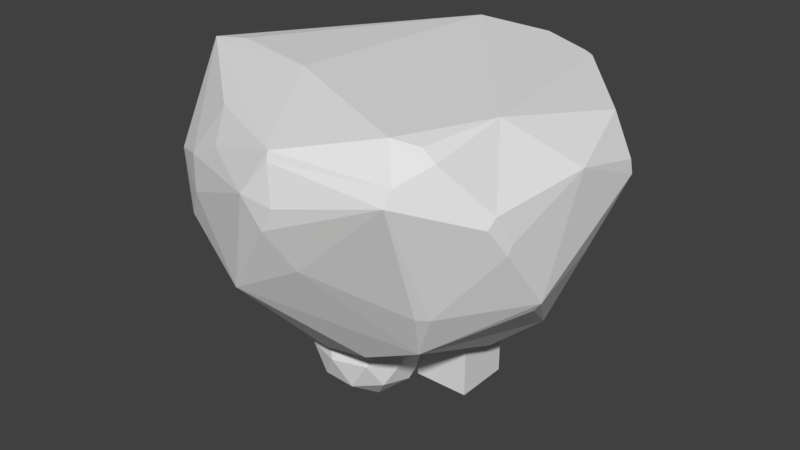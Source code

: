 # Source: collagen_glob.blend  (saved by Blender 2.79.0; exported with 4.5.12 LTS)
import bpy
from mathutils import Matrix  # noqa: F401  (used for matrix-valued properties, if any)

bpy.ops.wm.read_factory_settings(use_empty=True)
scene = bpy.context.scene
scene.name = 'Scene'

# ---- collections
col_collection_1 = bpy.data.collections.new('Collection 1'); scene.collection.children.link(col_collection_1)
col_collection_2 = bpy.data.collections.new('Collection 2'); scene.collection.children.link(col_collection_2)

# ---- world
world_world = bpy.data.worlds.new('World'); scene.world = world_world
world_world.color = (0.05088, 0.05088, 0.05088)
world_world.use_sun_shadow = False
world_world.sun_shadow_jitter_overblur = 0.0
world_world.cycles.sampling_method = 'MANUAL'

# ---- meshes
me_dudulmesh_015 = bpy.data.meshes.new('dudulMesh.015')
me_dudulmesh_015.from_pydata([(-5.801, -35.02, 3.929), (-4.52, -36.38, 1.809), (-29.76, -13.11, 9.525), (-30.46, -13.0, 7.456), (-27.47, -21.83, 4.441), (-10.66, 15.01, 12.78), (-37.87, 11.3, 4.983), (-37.84, 12.61, 6.207), (-30.18, 13.86, 6.369), (-27.87, 13.13, 10.0), (-30.07, -0.585, 21.42), (-23.23, -14.85, -20.55), (-23.41, -12.94, -21.73), (-10.51, -27.23, -18.16), (-17.7, -6.121, -28.69), (-12.88, -6.565, -31.35), (-13.95, -5.788, -30.86), (-15.49, -0.878, -29.08), (-8.133, -0.451, -34.06), (-10.62, 10.22, -27.61), (-18.0, 4.221, -26.18), (-28.44, 9.692, -16.2), (-28.31, 9.057, -17.54), (-31.21, 2.862, -13.37), (-30.95, 0.137, -13.28), (-30.26, -1.558, -14.79), (-28.17, 2.805, -18.9), (-15.25, -32.23, -12.12), (-11.37, -35.36, -5.549), (22.03, -8.746, 21.75), (20.81, -13.19, 21.47), (19.2, -13.02, 22.96), (17.27, -21.23, 19.62), (6.683, -26.32, 19.52), (12.39, -29.97, 5.146), (17.18, 14.09, 0.6), (20.9, 9.448, 27.67), (20.1, 9.721, 28.94), (19.94, 7.354, 30.39), (19.91, 13.35, 22.52), (22.61, 11.91, 23.14), (15.78, 14.18, 24.37), (29.35, -1.021, 14.77), (29.33, -2.297, 15.59), (28.23, 3.824, 17.16), (28.08, 2.347, 18.86), (-9.646, -15.09, 30.26), (-12.63, -27.92, 14.08), (22.46, 14.01, 8.778), (-24.65, -9.387, 24.96), (-25.92, -9.886, 23.15), (-21.91, -3.982, 26.56), (-20.73, -3.614, 27.25), (-22.21, 2.016, 25.94), (-18.34, 9.826, 22.39), (-14.89, 5.699, 27.67), (0.278, 8.947, 31.72), (0.091, 10.34, 31.15), (-1.181, 10.43, 30.4), (2.147, 2.842, 33.18), (0.036, -1.243, 33.21), (-4.303, 3.135, 32.85), (3.738, -7.629, 30.25), (-4.081, -30.97, 15.55), (-4.114, -30.28, 16.84), (-4.808, -28.64, 18.29), (-0.689, -34.37, 11.12), (-1.074, -35.15, 9.09), (5.689, -12.77, -29.94), (5.275, -14.91, -29.38), (6.251, -23.16, -24.82), (4.598, -23.77, -24.39), (7.385, -31.27, -18.0), (14.53, -0.919, -28.5), (12.09, 11.35, -30.6), (13.77, 11.01, -30.0), (6.16, 12.27, -31.24), (4.57, 13.09, -30.89), (-6.866, 3.612, -32.58), (-3.686, -3.439, -34.13), (1.993, 1.101, -35.28), (28.69, -10.99, -6.499), (24.37, -23.35, -2.836), (17.7, -28.31, 1.913), (-5.486, 15.33, -25.11), (29.22, -14.46, 8.09), (30.56, -12.67, 8.228), (30.53, 5.41, -0.816), (26.77, 7.727, -16.23), (26.76, 8.998, -15.42), (27.06, 1.462, -18.35), (27.03, -1.244, -17.87), (28.38, -2.39, -16.27), (30.59, 2.211, -14.59), (30.87, -0.269, -14.86), (9.065, -35.0, -5.009), (7.478, -35.82, -3.711)], [], [(56, 38, 37, 57), (19, 84, 77, 78), (57, 37, 41), (5, 57, 41), (0, 1, 67), (44, 87, 48, 40), (23, 6, 22), (63, 64, 47), (64, 65, 47), (6, 7, 22), (7, 21, 22), (47, 0, 67, 63), (10, 53, 7), (53, 54, 7), (54, 58, 7), (58, 9, 7), (9, 8, 7), (9, 5, 8), (9, 58, 5), (58, 57, 5), (85, 82, 86), (82, 81, 86), (43, 30, 86), (30, 32, 86), (32, 85, 86), (42, 44, 45, 43), (15, 16, 18, 79), (77, 76, 80), (76, 74, 80), (95, 96, 72), (50, 2, 4, 47), (3, 10, 7, 6), (73, 68, 80), (68, 69, 80), (27, 13, 72), (27, 11, 13), (69, 79, 80), (79, 18, 80), (4, 25, 11), (25, 12, 11), (18, 77, 80), (35, 48, 77), (27, 4, 11), (32, 83, 82, 85), (48, 74, 77), (74, 76, 77), (38, 45, 37), (18, 78, 77), (20, 19, 18, 17), (45, 36, 37), (26, 14, 12, 25), (84, 35, 77), (45, 44, 40, 36), (48, 75, 74), (48, 89, 75), (38, 43, 45), (38, 29, 43), (89, 88, 75), (88, 93, 75), (29, 30, 43), (93, 94, 75), (94, 90, 75), (58, 54, 57), (54, 55, 57), (90, 73, 75), (90, 94, 73), (55, 61, 57), (61, 56, 57), (94, 91, 73), (91, 92, 73), (25, 24, 23), (24, 6, 23), (92, 70, 73), (70, 69, 73), (24, 25, 6), (25, 4, 6), (69, 68, 73), (70, 71, 69), (4, 3, 6), (71, 15, 69), (15, 79, 69), (3, 2, 10), (2, 50, 10), (19, 78, 18), (50, 49, 10), (49, 51, 10), (16, 14, 18), (51, 52, 10), (52, 53, 10), (14, 17, 18), (75, 73, 80, 74), (52, 61, 53), (61, 55, 53), (84, 48, 35), (55, 54, 53), (39, 40, 48), (95, 72, 82, 83), (29, 38, 30), (38, 31, 30), (87, 89, 48), (84, 41, 48), (31, 32, 30), (34, 83, 32), (41, 39, 48), (20, 22, 19), (31, 62, 32), (28, 27, 72, 96), (22, 84, 19), (22, 21, 84), (33, 66, 32), (21, 7, 84), (7, 8, 84), (66, 34, 32), (47, 4, 28, 0), (8, 5, 84), (5, 41, 84), (34, 66, 96), (87, 93, 89), (93, 88, 89), (66, 67, 96), (67, 1, 96), (87, 94, 93), (87, 86, 94), (1, 28, 96), (1, 0, 28), (86, 81, 94), (81, 82, 94), (47, 65, 46, 49), (82, 92, 94), (92, 91, 94), (4, 27, 28), (25, 23, 22, 26), (96, 95, 83, 34), (2, 3, 4), (72, 71, 70), (72, 13, 71), (56, 59, 38), (59, 60, 38), (46, 60, 61, 52), (11, 12, 15), (60, 62, 38), (62, 31, 38), (12, 14, 15), (14, 16, 15), (61, 59, 56), (60, 59, 61), (20, 17, 14), (46, 33, 32, 62), (26, 22, 14), (47, 49, 50), (52, 51, 49), (22, 20, 14), (41, 40, 39), (13, 11, 15, 71), (46, 52, 49), (37, 36, 40), (72, 70, 92, 82), (60, 46, 62), (65, 64, 46), (64, 33, 46), (41, 37, 40), (44, 42, 87), (64, 66, 33), (64, 63, 66), (42, 43, 87), (43, 86, 87), (63, 67, 66)])
me_dudulmesh_015.use_remesh_preserve_volume = False
me_dudulmesh_015.use_remesh_preserve_attributes = False
me_dudulmesh_015.use_mirror_vertex_groups = False
me_dudulmesh_015.update()
me_cube_014 = bpy.data.meshes.new('Cube.014')
me_cube_014.from_pydata([(-5.0, -5.0, -5.0), (-5.0, -5.0, 5.0), (-5.0, 5.0, -5.0), (-5.0, 5.0, 5.0), (5.0, -5.0, -5.0), (5.0, -5.0, 5.0), (5.0, 5.0, -5.0), (5.0, 5.0, 5.0)], [], [(0, 1, 3, 2), (2, 3, 7, 6), (6, 7, 5, 4), (4, 5, 1, 0), (2, 6, 4, 0), (7, 3, 1, 5)])
me_cube_014.use_remesh_preserve_volume = False
me_cube_014.use_remesh_preserve_attributes = False
me_cube_014.use_mirror_vertex_groups = False
me_cube_014.update()
me_icosphere_013 = bpy.data.meshes.new('Icosphere.013')
me_icosphere_013.from_pydata([(0.0, 0.0, -10.0), (7.236, -5.257, -4.472), (-2.764, -8.506, -4.472), (-8.944, 0.0, -4.472), (-2.764, 8.506, -4.472), (7.236, 5.257, -4.472), (2.764, -8.506, 4.472), (-7.236, -5.257, 4.472), (-7.236, 5.257, 4.472), (2.764, 8.506, 4.472), (8.944, 0.0, 4.472), (0.0, 0.0, 10.0), (-1.625, -5.0, -8.507), (4.253, -3.09, -8.507), (2.629, -8.09, -5.257), (8.506, 0.0, -5.257), (4.253, 3.09, -8.507), (-5.257, 0.0, -8.507), (-6.882, -5.0, -5.257), (-1.625, 5.0, -8.507), (-6.882, 5.0, -5.257), (2.629, 8.09, -5.257), (9.511, -3.09, 0.0), (9.511, 3.09, 0.0), (0.0, -10.0, 0.0), (5.878, -8.09, 0.0), (-9.511, -3.09, 0.0), (-5.878, -8.09, 0.0), (-5.878, 8.09, 0.0), (-9.511, 3.09, 0.0), (5.878, 8.09, 0.0), (0.0, 10.0, 0.0), (6.882, -5.0, 5.257), (-2.629, -8.09, 5.257), (-8.506, 0.0, 5.257), (-2.629, 8.09, 5.257), (6.882, 5.0, 5.257), (1.625, -5.0, 8.507), (5.257, 0.0, 8.507), (-4.253, -3.09, 8.507), (-4.253, 3.09, 8.507), (1.625, 5.0, 8.507)], [], [(0, 13, 12), (1, 13, 15), (0, 12, 17), (0, 17, 19), (0, 19, 16), (1, 15, 22), (2, 14, 24), (3, 18, 26), (4, 20, 28), (5, 21, 30), (1, 22, 25), (2, 24, 27), (3, 26, 29), (4, 28, 31), (5, 30, 23), (6, 32, 37), (7, 33, 39), (8, 34, 40), (9, 35, 41), (10, 36, 38), (38, 41, 11), (38, 36, 41), (36, 9, 41), (41, 40, 11), (41, 35, 40), (35, 8, 40), (40, 39, 11), (40, 34, 39), (34, 7, 39), (39, 37, 11), (39, 33, 37), (33, 6, 37), (37, 38, 11), (37, 32, 38), (32, 10, 38), (23, 36, 10), (23, 30, 36), (30, 9, 36), (31, 35, 9), (31, 28, 35), (28, 8, 35), (29, 34, 8), (29, 26, 34), (26, 7, 34), (27, 33, 7), (27, 24, 33), (24, 6, 33), (25, 32, 6), (25, 22, 32), (22, 10, 32), (30, 31, 9), (30, 21, 31), (21, 4, 31), (28, 29, 8), (28, 20, 29), (20, 3, 29), (26, 27, 7), (26, 18, 27), (18, 2, 27), (24, 25, 6), (24, 14, 25), (14, 1, 25), (22, 23, 10), (22, 15, 23), (15, 5, 23), (16, 21, 5), (16, 19, 21), (19, 4, 21), (19, 20, 4), (19, 17, 20), (17, 3, 20), (17, 18, 3), (17, 12, 18), (12, 2, 18), (15, 16, 5), (15, 13, 16), (13, 0, 16), (12, 14, 2), (12, 13, 14), (13, 1, 14)])
me_icosphere_013.use_remesh_preserve_volume = False
me_icosphere_013.use_remesh_preserve_attributes = False
me_icosphere_013.use_mirror_vertex_groups = False
me_icosphere_013.update()

# ---- objects
ob_dudul = bpy.data.objects.new('dudul', me_dudulmesh_015)
ob_d_end = bpy.data.objects.new('d_end', me_cube_014)
ob_d_start = bpy.data.objects.new('d_start', me_icosphere_013)

# ---- transforms, parenting, visibility, modifiers, constraints
ob_dudul.location = (0.0, 0.0, 0.0)
ob_dudul.rotation_euler = (1.571, 0.0, 0.0)
ob_dudul.show_name = True
ob_dudul.lineart.crease_threshold = 0.0
ob_d_end.location = (7.478, 3.711, -35.82)
ob_d_end.lineart.crease_threshold = 0.0
ob_d_start.location = (-5.801, -3.929, -35.02)
ob_d_start.lineart.crease_threshold = 0.0

# ---- collection membership
col_collection_1.objects.link(ob_dudul)
col_collection_2.objects.link(ob_d_end)
col_collection_2.objects.link(ob_d_start)
col_collection_2.objects.link(ob_dudul)

# ---- scene / render settings (as saved in the file)
scene.frame_start = 1; scene.frame_end = 250; scene.frame_set(102)
scene.render.engine = 'BLENDER_EEVEE_NEXT'
scene.render.resolution_percentage = 50
scene.render.dither_intensity = 0.0
scene.cycles.use_denoising = False
scene.cycles.samples = 128
scene.cycles.sampling_pattern = 'TABULATED_SOBOL'
scene.cycles.light_sampling_threshold = 0.0
scene.cycles.use_adaptive_sampling = False
scene.cycles.use_light_tree = False
scene.cycles.blur_glossy = 0.0
scene.cycles.sample_clamp_indirect = 0.0
scene.view_settings.view_transform = 'Standard'
bpy.context.view_layer.update()

# ---- added for rendering (the .blend has no active camera and no usable light): camera, sun
cam_auto = bpy.data.cameras.new('AutoCamera')
cam_auto.lens = 50.0
cam_auto.sensor_width = 36.0
cam_auto.clip_end = 1855.42
ob_auto_camera = bpy.data.objects.new('AutoCamera', cam_auto)
scene.collection.objects.link(ob_auto_camera)
ob_auto_camera.location = (102.224, -125.836, 69.7334)
ob_auto_camera.rotation_euler = (1.09748, -7.21219e-08, 0.694738)
scene.camera = ob_auto_camera
light_auto_sun = bpy.data.lights.new('AutoSun', 'SUN')
light_auto_sun.energy = 3.0
light_auto_sun.angle = 0.0523599
ob_auto_sun = bpy.data.objects.new('AutoSun', light_auto_sun)
scene.collection.objects.link(ob_auto_sun)
ob_auto_sun.rotation_euler = (0.872665, 0.174533, 0.523599)
bpy.context.view_layer.update()
